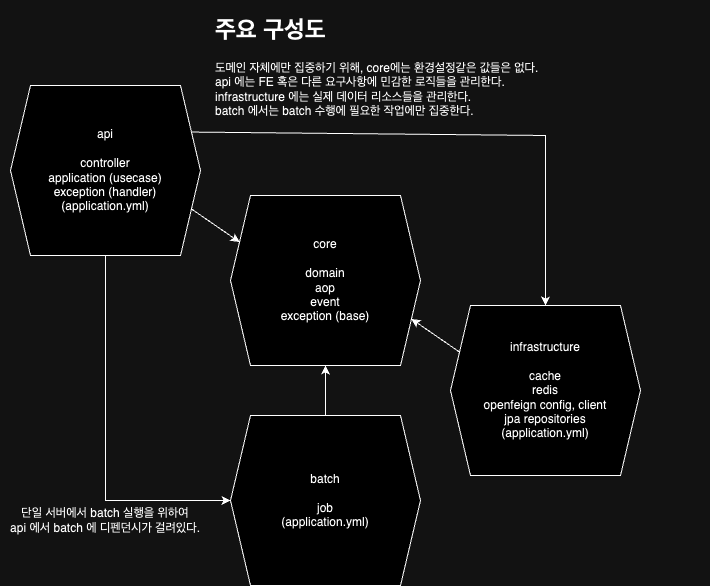

The diagram above was exported from draw.io. Its source (the exported page's mxGraphModel, read from the mxfile embedded in the PNG):
<mxGraphModel dx="1107" dy="1766" grid="1" gridSize="10" guides="1" tooltips="1" connect="1" arrows="1" fold="1" page="1" pageScale="1" pageWidth="827" pageHeight="1169" math="0" shadow="0">
  <root>
    <mxCell id="0" />
    <mxCell id="1" parent="0" />
    <mxCell id="ErYqb2Fp7LeUvLNYQobS-1" value="core&lt;br&gt;&lt;br&gt;domain&lt;br&gt;aop&lt;br&gt;event&lt;br&gt;exception (base)&lt;br&gt;" style="shape=hexagon;perimeter=hexagonPerimeter2;whiteSpace=wrap;html=1;fixedSize=1;" vertex="1" parent="1">
      <mxGeometry x="310" y="185" width="190" height="170" as="geometry" />
    </mxCell>
    <mxCell id="ErYqb2Fp7LeUvLNYQobS-2" value="api&lt;br&gt;&lt;br&gt;controller&lt;br&gt;application (usecase)&lt;br&gt;exception (handler)&lt;br&gt;(application.yml)" style="shape=hexagon;perimeter=hexagonPerimeter2;whiteSpace=wrap;html=1;fixedSize=1;" vertex="1" parent="1">
      <mxGeometry x="90" y="75" width="190" height="170" as="geometry" />
    </mxCell>
    <mxCell id="ErYqb2Fp7LeUvLNYQobS-3" value="infrastructure&lt;br&gt;&lt;br&gt;cache&lt;br&gt;redis&lt;br&gt;openfeign config, client&lt;br&gt;jpa repositories&lt;br&gt;(application.yml)" style="shape=hexagon;perimeter=hexagonPerimeter2;whiteSpace=wrap;html=1;fixedSize=1;" vertex="1" parent="1">
      <mxGeometry x="530" y="295" width="190" height="170" as="geometry" />
    </mxCell>
    <mxCell id="ErYqb2Fp7LeUvLNYQobS-4" value="batch&lt;br&gt;&lt;br&gt;job&lt;br&gt;(application.yml)" style="shape=hexagon;perimeter=hexagonPerimeter2;whiteSpace=wrap;html=1;fixedSize=1;" vertex="1" parent="1">
      <mxGeometry x="310" y="405" width="190" height="170" as="geometry" />
    </mxCell>
    <mxCell id="ErYqb2Fp7LeUvLNYQobS-5" value="" style="endArrow=classic;html=1;rounded=0;exitX=1;exitY=0.25;exitDx=0;exitDy=0;entryX=0.5;entryY=0;entryDx=0;entryDy=0;" edge="1" parent="1" source="ErYqb2Fp7LeUvLNYQobS-2" target="ErYqb2Fp7LeUvLNYQobS-3">
      <mxGeometry relative="1" as="geometry">
        <mxPoint x="330" y="315" as="sourcePoint" />
        <mxPoint x="490" y="315" as="targetPoint" />
        <Array as="points">
          <mxPoint x="625" y="125" />
        </Array>
      </mxGeometry>
    </mxCell>
    <mxCell id="ErYqb2Fp7LeUvLNYQobS-8" value="" style="endArrow=classic;html=1;rounded=0;exitX=0.5;exitY=1;exitDx=0;exitDy=0;entryX=0;entryY=0.5;entryDx=0;entryDy=0;" edge="1" parent="1" source="ErYqb2Fp7LeUvLNYQobS-2" target="ErYqb2Fp7LeUvLNYQobS-4">
      <mxGeometry width="50" height="50" relative="1" as="geometry">
        <mxPoint x="390" y="345" as="sourcePoint" />
        <mxPoint x="440" y="295" as="targetPoint" />
        <Array as="points">
          <mxPoint x="185" y="490" />
        </Array>
      </mxGeometry>
    </mxCell>
    <mxCell id="ErYqb2Fp7LeUvLNYQobS-9" value="" style="endArrow=classic;html=1;rounded=0;exitX=1;exitY=0.75;exitDx=0;exitDy=0;entryX=0;entryY=0.25;entryDx=0;entryDy=0;" edge="1" parent="1" source="ErYqb2Fp7LeUvLNYQobS-2" target="ErYqb2Fp7LeUvLNYQobS-1">
      <mxGeometry width="50" height="50" relative="1" as="geometry">
        <mxPoint x="390" y="345" as="sourcePoint" />
        <mxPoint x="440" y="295" as="targetPoint" />
      </mxGeometry>
    </mxCell>
    <mxCell id="ErYqb2Fp7LeUvLNYQobS-10" value="" style="endArrow=classic;html=1;rounded=0;entryX=1;entryY=0.75;entryDx=0;entryDy=0;exitX=0;exitY=0.25;exitDx=0;exitDy=0;" edge="1" parent="1" source="ErYqb2Fp7LeUvLNYQobS-3" target="ErYqb2Fp7LeUvLNYQobS-1">
      <mxGeometry width="50" height="50" relative="1" as="geometry">
        <mxPoint x="390" y="345" as="sourcePoint" />
        <mxPoint x="440" y="295" as="targetPoint" />
      </mxGeometry>
    </mxCell>
    <mxCell id="ErYqb2Fp7LeUvLNYQobS-11" value="" style="endArrow=classic;html=1;rounded=0;exitX=0.5;exitY=0;exitDx=0;exitDy=0;entryX=0.5;entryY=1;entryDx=0;entryDy=0;" edge="1" parent="1" source="ErYqb2Fp7LeUvLNYQobS-4" target="ErYqb2Fp7LeUvLNYQobS-1">
      <mxGeometry width="50" height="50" relative="1" as="geometry">
        <mxPoint x="390" y="345" as="sourcePoint" />
        <mxPoint x="440" y="295" as="targetPoint" />
      </mxGeometry>
    </mxCell>
    <mxCell id="ErYqb2Fp7LeUvLNYQobS-12" value="단일 서버에서 batch 실행을 위하여&lt;br&gt;api 에서 batch 에 디펜던시가 걸려있다." style="text;html=1;strokeColor=none;fillColor=none;align=center;verticalAlign=middle;whiteSpace=wrap;rounded=0;" vertex="1" parent="1">
      <mxGeometry x="80" y="495" width="210" height="30" as="geometry" />
    </mxCell>
    <mxCell id="ErYqb2Fp7LeUvLNYQobS-13" value="&lt;h1&gt;주요 구성도&lt;/h1&gt;&lt;div&gt;도메인 자체에만 집중하기 위해, core에는 환경설정같은 값들은 없다.&lt;/div&gt;&lt;div&gt;api 에는 FE 혹은 다른 요구사항에 민감한 로직들을 관리한다.&lt;/div&gt;&lt;div&gt;infrastructure 에는 실제 데이터 리소스들을 관리한다.&lt;/div&gt;&lt;div&gt;batch 에서는 batch 수행에 필요한 작업에만 집중한다.&lt;/div&gt;" style="text;html=1;strokeColor=none;fillColor=none;spacing=5;spacingTop=-20;whiteSpace=wrap;overflow=hidden;rounded=0;" vertex="1" parent="1">
      <mxGeometry x="290" width="500" height="120" as="geometry" />
    </mxCell>
  </root>
</mxGraphModel>